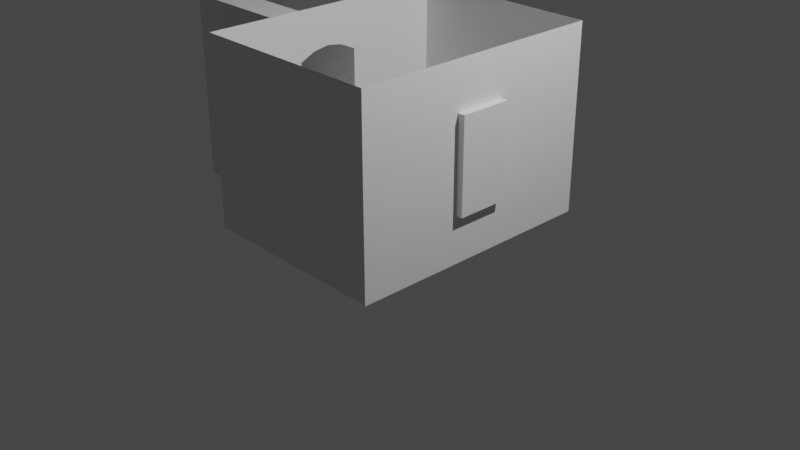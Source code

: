 # Source: Floor3_Grey_Box_Complete_UE4Model_.blend  (saved by Blender 2.91.10; exported with 4.5.12 LTS)
import bpy
from mathutils import Matrix  # noqa: F401  (used for matrix-valued properties, if any)

bpy.ops.wm.read_factory_settings(use_empty=True)
scene = bpy.context.scene
scene.name = 'Scene'

# ---- collections
col_collection = bpy.data.collections.new('Collection'); scene.collection.children.link(col_collection)

# ---- world
world_world = bpy.data.worlds.new('World'); scene.world = world_world
world_world.use_nodes = True; world_world.node_tree.nodes.clear()
_N = world_world.node_tree.nodes; _L = world_world.node_tree.links
n0 = _N.new('ShaderNodeOutputWorld'); n0.name = 'World Output'; n0.location = (300, 300)
n1 = _N.new('ShaderNodeBackground'); n1.name = 'Background'; n1.location = (10, 300)
n1.inputs[0].default_value = (0.05088, 0.05088, 0.05088, 1.0)
_L.new(n1.outputs[0], n0.inputs[0])
n0.is_active_output = True
world_world.color = (0.05088, 0.05088, 0.05088)
world_world.use_sun_shadow = False
world_world.sun_shadow_jitter_overblur = 0.0

# ---- cameras
cam_camera = bpy.data.cameras.new('Camera')
cam_camera.clip_end = 100.0
cam_camera.ortho_scale = 7.314

# ---- lights
light_light = bpy.data.lights.new('Light', 'POINT')
light_light.transmission_factor = 0.0
light_light.energy = 1000.0
light_light.shadow_soft_size = 0.1
light_light.shadow_maximum_resolution = 0.006
light_light.use_absolute_resolution = True

# ---- meshes
me_cube_001 = bpy.data.meshes.new('Cube.001')
me_cube_001.from_pydata([(-2.1, -1.0, -1.0), (-2.1, -1.0, 1.0), (-2.1, 1.0, -1.0), (-2.1, 1.0, 1.0), (1.0, -1.0, -1.0), (1.0, -1.0, 1.0), (1.0, 1.0, -1.0), (1.0, 1.0, 1.0), (-2.1, -1.0, 0.5), (-2.1, 1.0, 0.5), (1.0, 1.0, 0.5), (1.0, -1.0, 0.5), (-0.6411, 1.0, -1.0), (-0.6411, 1.0, 1.0), (-0.6411, -1.0, -1.0), (-0.6411, -1.0, 1.0), (-0.6411, -1.0, 0.5), (-0.6411, 1.0, 0.5), (-0.5095, 1.0, 1.0), (-0.5095, -1.0, -1.0), (-0.5095, 1.0, 0.5), (-0.5095, 1.0, -1.0), (-0.5095, -1.0, 1.0), (-0.5095, -1.0, 0.5), (-2.1, -0.5759, -1.0), (-2.1, -0.5759, 1.0), (1.0, -0.5759, -1.0), (1.0, -0.5759, 1.0), (1.0, -0.5759, 0.5), (-2.1, -0.5759, 0.5), (-0.6411, -0.5759, 1.0), (-0.6411, -0.5759, -1.0), (-0.5095, -0.5759, 1.0), (-0.5095, -0.5759, -1.0), (-2.1, 1.0, -0.07273), (1.0, 1.0, -0.07273), (1.0, -1.0, -0.07273), (-2.1, -1.0, -0.07273), (-0.6411, 1.0, -0.07273), (-0.5753, -1.0, -0.07273), (-0.5095, 1.0, -0.07273), (-2.1, -0.5759, -0.07273), (1.0, -0.5759, -0.07273), (-0.615, -1.0, 0.2136), (-0.5356, -1.0, 0.2136), (-0.6411, -1.0, 0.07045), (-0.5095, -1.0, 0.07045), (-0.6411, -1.0, 0.3568), (-0.5095, -1.0, 0.3568), (-0.6281, -1.0, 0.2852), (-0.5225, -1.0, 0.2852), (-0.6177, -1.0, 0.142), (-0.5329, -1.0, 0.142), (-0.5095, -1.0, 1.0), (-0.6411, -1.0, 1.0), (-0.6411, -1.0, 0.5), (-0.6411, -0.5759, 1.0), (-0.5095, -1.0, 0.5), (-0.5095, -0.5759, 1.0), (-0.5095, -1.0, 0.07045), (-0.5753, -1.0, -0.07273), (-0.6281, -1.0, 0.2852), (-0.615, -1.0, 0.2136), (-0.5225, -1.0, 0.2852), (-0.5356, -1.0, 0.2136), (-0.6177, -1.0, 0.142), (-0.6411, -1.0, 0.07045), (-0.5329, -1.0, 0.142), (-0.6411, -1.0, 0.3568), (-0.5095, -1.0, 0.3568), (-0.6411, -1.008, 1.009), (-0.5095, -1.008, 1.009), (-0.5095, -0.5759, 1.009), (-0.6411, -0.5759, 1.009), (-0.6411, -1.0, 1.009), (-0.5095, -1.0, 1.009), (-0.5095, -1.008, 1.0), (-0.6411, -1.008, 1.0), (-0.6082, -1.008, 0.5), (-0.6411, -1.008, 0.5), (-0.5095, -1.008, 0.5), (-0.5095, -1.008, 0.07045), (-0.5753, -1.008, -0.07273), (-0.5424, -1.008, 0.5), (-0.5753, -1.008, 0.5), (-0.6281, -1.008, 0.2852), (-0.615, -1.008, 0.2136), (-0.5225, -1.008, 0.2852), (-0.5356, -1.008, 0.2136), (-0.6051, -1.008, 0.2136), (-0.6177, -1.008, 0.142), (-0.6411, -1.008, 0.07045), (-0.5329, -1.008, 0.142), (-0.6411, -1.008, 0.3568), (-0.5095, -1.008, 0.3568), (-0.5455, -1.008, 0.2136), (-0.5554, -1.008, 0.2136), (-0.5753, -1.008, 0.3568), (-0.5424, -1.008, 0.3568), (-0.5259, -1.008, 0.3568), (-0.5489, -1.008, 0.2852), (-0.5424, -1.008, 0.07045), (-0.5753, -1.008, 0.07045), (-0.5259, -1.008, 0.07045), (-0.5489, -1.008, 0.142), (-0.6247, -1.008, 0.07045), (-0.6082, -1.008, 0.07045), (-0.6017, -1.008, 0.142), (-0.6247, -1.008, 0.3568), (-0.6082, -1.008, 0.3568), (-0.6017, -1.008, 0.2852), (-0.5952, -1.008, 0.2136), (-0.6149, -1.008, 0.2852), (-0.5435, -1.008, 0.142), (-0.5357, -1.008, 0.2852), (-0.6071, -1.008, 0.142), (-0.6411, -1.008, 0.5808), (-0.5095, -1.008, 0.5792), (-0.6082, -1.011, 0.5), (-0.6411, -1.011, 0.5), (-0.6411, -1.011, 0.5808), (-0.5095, -1.011, 0.5792), (-0.5095, -1.011, 0.5), (-0.5424, -1.011, 0.5), (-0.5753, -1.011, 0.5)], [], [(29, 25, 3, 9), (20, 18, 7, 10), (28, 27, 5, 11), (16, 15, 1, 8), (33, 26, 4, 19), (12, 38, 40, 21), (42, 28, 11, 36), (40, 20, 10, 35), (41, 29, 9, 34), (34, 9, 17, 38), (24, 31, 14, 0), (9, 3, 13, 17), (11, 5, 22, 23), (32, 22, 5, 27, 7, 18, 13, 3, 25, 1, 15, 30), (38, 17, 20, 40), (31, 33, 19, 14), (17, 13, 18, 20), (12, 21, 33, 31), (2, 12, 31, 24), (0, 37, 41, 24), (37, 8, 29, 41), (35, 10, 28, 42), (21, 6, 26, 33), (10, 7, 27, 28), (8, 1, 25, 29), (6, 35, 42, 26), (2, 34, 38, 12), (24, 41, 34, 2), (21, 40, 35, 6), (26, 42, 36, 4), (39, 45, 51, 43, 49, 47, 16, 8, 37, 0, 14, 19, 4, 36, 11, 23, 48, 50, 44, 52, 46), (32, 30, 56, 58), (44, 50, 63, 64), (48, 23, 57, 69), (49, 43, 62, 61), (22, 32, 58, 53), (16, 47, 68, 55), (52, 44, 64, 67), (23, 22, 53, 57), (15, 16, 55, 54), (43, 51, 65, 62), (46, 52, 67, 59), (51, 45, 66, 65), (30, 15, 54, 56), (50, 48, 69, 63), (45, 39, 60, 66), (39, 46, 59, 60), (47, 49, 61, 68), (74, 70, 71, 75, 72, 73), (53, 58, 72, 75), (56, 54, 74, 73), (58, 56, 73, 72), (53, 75, 71, 76, 117, 80, 57), (60, 59, 81, 82), (59, 67, 92, 81), (65, 66, 91, 90), (63, 69, 94, 87), (66, 60, 82, 91), (68, 61, 85, 93), (77, 70, 74, 54, 55, 79, 116), (76, 71, 70, 77, 116, 117), (64, 63, 87, 88), (69, 57, 80, 94), (61, 62, 86, 85), (55, 68, 93, 79), (67, 64, 88, 92), (62, 65, 90, 86), (109, 78, 79, 93, 108), (115, 89, 86, 90), (98, 83, 84, 97), (114, 99, 98, 100), (94, 80, 83, 98, 99), (113, 95, 96, 104), (101, 104, 96, 100, 98, 97, 109, 110, 111, 107, 106, 102), (112, 108, 93, 85), (97, 84, 78, 109), (89, 112, 85, 86), (111, 110, 112, 89), (110, 109, 108, 112), (103, 113, 104, 101), (81, 92, 113, 103), (92, 88, 95, 113), (95, 114, 100, 96), (88, 87, 114, 95), (87, 94, 99, 114), (105, 115, 90, 91), (106, 107, 115, 105), (107, 111, 89, 115), (101, 102, 106, 105, 91, 82, 81, 103), (116, 79, 119, 120), (121, 120, 119, 118, 124, 123, 122), (117, 116, 120, 121), (78, 84, 124, 118), (84, 83, 123, 124), (80, 117, 121, 122), (83, 80, 122, 123), (79, 78, 118, 119)])
_uv = me_cube_001.uv_layers.new(name='UVMap')
_uv.uv.foreach_set('vector', [0.5, 0.05301, 0.625, 0.05301, 0.625, 0.25, 0.5, 0.25, 0.5, 0.3783, 0.625, 0.3783, 0.625, 0.5, 0.5, 0.5, 0.5, 0.697, 0.625, 0.697, 0.625, 0.75, 0.5, 0.75, 0.5, 0.8823, 0.625, 0.8823, 0.625, 1.0, 0.5, 1.0, 0.2533, 0.697, 0.375, 0.697, 0.375, 0.75, 0.2533, 0.75, 0.375, 0.3677, 0.4523, 0.3677, 0.4523, 0.3783, 0.375, 0.3783, 0.4523, 0.697, 0.5, 0.697, 0.5, 0.75, 0.4523, 0.75, 0.4523, 0.3783, 0.5, 0.3783, 0.5, 0.5, 0.4523, 0.5, 0.4523, 0.05301, 0.5, 0.05301, 0.5, 0.25, 0.4523, 0.25, 0.4523, 0.25, 0.5, 0.25, 0.5, 0.3677, 0.4523, 0.3677, 0.125, 0.697, 0.2427, 0.697, 0.2427, 0.75, 0.125, 0.75, 0.5, 0.25, 0.625, 0.25, 0.625, 0.3677, 0.5, 0.3677, 0.5, 0.75, 0.625, 0.75, 0.625, 0.8717, 0.5, 0.8717, 0.7467, 0.697, 0.7467, 0.75, 0.625, 0.75, 0.625, 0.697, 0.625, 0.5, 0.7467, 0.5, 0.7573, 0.5, 0.875, 0.5, 0.875, 0.697, 0.875, 0.75, 0.7573, 0.75, 0.7573, 0.697, 0.4523, 0.3677, 0.5, 0.3677, 0.5, 0.3783, 0.4523, 0.3783, 0.2427, 0.697, 0.2533, 0.697, 0.2533, 0.75, 0.2427, 0.75, 0.5, 0.3677, 0.625, 0.3677, 0.625, 0.3783, 0.5, 0.3783, 0.2427, 0.5, 0.2533, 0.5, 0.2533, 0.697, 0.2427, 0.697, 0.125, 0.5, 0.2427, 0.5, 0.2427, 0.697, 0.125, 0.697, 0.375, 0.0, 0.4523, 0.0, 0.4523, 0.05301, 0.375, 0.05301, 0.4523, 0.0, 0.5, 0.0, 0.5, 0.05301, 0.4523, 0.05301, 0.4523, 0.5, 0.5, 0.5, 0.5, 0.697, 0.4523, 0.697, 0.2533, 0.5, 0.375, 0.5, 0.375, 0.697, 0.2533, 0.697, 0.5, 0.5, 0.625, 0.5, 0.625, 0.697, 0.5, 0.697, 0.5, 0.0, 0.625, 0.0, 0.625, 0.05301, 0.5, 0.05301, 0.375, 0.5, 0.4523, 0.5, 0.4523, 0.697, 0.375, 0.697, 0.375, 0.25, 0.4523, 0.25, 0.4523, 0.3677, 0.375, 0.3677, 0.375, 0.05301, 0.4523, 0.05301, 0.4523, 0.25, 0.375, 0.25, 0.375, 0.3783, 0.4523, 0.3783, 0.4523, 0.5, 0.375, 0.5, 0.375, 0.697, 0.4523, 0.697, 0.4523, 0.75, 0.375, 0.75, 0.4523, 0.8823, 0.4642, 0.8823, 0.4702, 0.8823, 0.4761, 0.8823, 0.4821, 0.8823, 0.4881, 0.8823, 0.5, 0.8823, 0.5, 1.0, 0.4523, 1.0, 0.375, 1.0, 0.375, 0.8823, 0.375, 0.8717, 0.375, 0.75, 0.4523, 0.75, 0.5, 0.75, 0.5, 0.8717, 0.4881, 0.8717, 0.4821, 0.8717, 0.4761, 0.8717, 0.4702, 0.8717, 0.4642, 0.8717, 0.7467, 0.697, 0.7573, 0.697, 0.7573, 0.697, 0.7467, 0.697, 0.4761, 0.8717, 0.4821, 0.8717, 0.4821, 0.8717, 0.4761, 0.8717, 0.4881, 0.8717, 0.5, 0.8717, 0.5, 0.8717, 0.4881, 0.8717, 0.4821, 0.8823, 0.4761, 0.8823, 0.4761, 0.8823, 0.4821, 0.8823, 0.7467, 0.75, 0.7467, 0.697, 0.7467, 0.697, 0.7467, 0.75, 0.5, 0.8823, 0.4881, 0.8823, 0.4881, 0.8823, 0.5, 0.8823, 0.4702, 0.8717, 0.4761, 0.8717, 0.4761, 0.8717, 0.4702, 0.8717, 0.5, 0.8717, 0.625, 0.8717, 0.625, 0.8717, 0.5, 0.8717, 0.625, 0.8823, 0.5, 0.8823, 0.5, 0.8823, 0.625, 0.8823, 0.4761, 0.8823, 0.4702, 0.8823, 0.4702, 0.8823, 0.4761, 0.8823, 0.4642, 0.8717, 0.4702, 0.8717, 0.4702, 0.8717, 0.4642, 0.8717, 0.4702, 0.8823, 0.4642, 0.8823, 0.4642, 0.8823, 0.4702, 0.8823, 0.7573, 0.697, 0.7573, 0.75, 0.7573, 0.75, 0.7573, 0.697, 0.4821, 0.8717, 0.4881, 0.8717, 0.4881, 0.8717, 0.4821, 0.8717, 0.4642, 0.8823, 0.4523, 0.8823, 0.4523, 0.8823, 0.4642, 0.8823, 0.4523, 0.8823, 0.4642, 0.8717, 0.4642, 0.8717, 0.4523, 0.8823, 0.4881, 0.8823, 0.4821, 0.8823, 0.4821, 0.8823, 0.4881, 0.8823, 0.7573, 0.75, 0.7573, 0.75, 0.7467, 0.75, 0.7467, 0.75, 0.7467, 0.697, 0.7573, 0.697, 0.7467, 0.75, 0.7467, 0.697, 0.7467, 0.697, 0.7467, 0.75, 0.7573, 0.697, 0.7573, 0.75, 0.7573, 0.75, 0.7573, 0.697, 0.7467, 0.697, 0.7573, 0.697, 0.7573, 0.697, 0.7467, 0.697, 0.625, 0.8717, 0.625, 0.8717, 0.625, 0.8717, 0.625, 0.8717, 0.5031, 0.8717, 0.5, 0.8717, 0.5, 0.8717, 0.4523, 0.8823, 0.4642, 0.8717, 0.4642, 0.8717, 0.4523, 0.8823, 0.4642, 0.8717, 0.4702, 0.8717, 0.4702, 0.8717, 0.4642, 0.8717, 0.4702, 0.8823, 0.4642, 0.8823, 0.4642, 0.8823, 0.4702, 0.8823, 0.4821, 0.8717, 0.4881, 0.8717, 0.4881, 0.8717, 0.4821, 0.8717, 0.4642, 0.8823, 0.4523, 0.8823, 0.4523, 0.8823, 0.4642, 0.8823, 0.4881, 0.8823, 0.4821, 0.8823, 0.4821, 0.8823, 0.4881, 0.8823, 0.625, 0.8823, 0.625, 0.8823, 0.625, 0.8823, 0.625, 0.8823, 0.5, 0.8823, 0.5, 0.8823, 0.5035, 0.8823, 0.625, 0.8717, 0.625, 0.8717, 0.625, 0.8823, 0.625, 0.8823, 0.5035, 0.8823, 0.5031, 0.8717, 0.4761, 0.8717, 0.4821, 0.8717, 0.4821, 0.8717, 0.4761, 0.8717, 0.4881, 0.8717, 0.5, 0.8717, 0.5, 0.8717, 0.4881, 0.8717, 0.4821, 0.8823, 0.4761, 0.8823, 0.4761, 0.8823, 0.4821, 0.8823, 0.5, 0.8823, 0.4881, 0.8823, 0.4881, 0.8823, 0.5, 0.8823, 0.4702, 0.8717, 0.4761, 0.8717, 0.4761, 0.8717, 0.4702, 0.8717, 0.4761, 0.8823, 0.4702, 0.8823, 0.4702, 0.8823, 0.4761, 0.8823, 0.4881, 0.8797, 0.5, 0.8797, 0.5, 0.8823, 0.4881, 0.8823, 0.4881, 0.881, 0.4702, 0.881, 0.4761, 0.881, 0.4761, 0.8823, 0.4702, 0.8823, 0.4881, 0.8744, 0.5, 0.8744, 0.5, 0.877, 0.4881, 0.877, 0.4821, 0.8731, 0.4881, 0.8731, 0.4881, 0.8744, 0.4821, 0.8744, 0.4881, 0.8717, 0.5, 0.8717, 0.5, 0.8744, 0.4881, 0.8744, 0.4881, 0.8731, 0.4702, 0.8731, 0.4761, 0.8731, 0.4761, 0.8744, 0.4702, 0.8744, 0.4642, 0.8744, 0.4702, 0.8744, 0.4761, 0.8744, 0.4821, 0.8744, 0.4881, 0.8744, 0.4881, 0.877, 0.4881, 0.8797, 0.4821, 0.8797, 0.4761, 0.8797, 0.4702, 0.8797, 0.4642, 0.8797, 0.4642, 0.877, 0.4821, 0.881, 0.4881, 0.881, 0.4881, 0.8823, 0.4821, 0.8823, 0.4881, 0.877, 0.5, 0.877, 0.5, 0.8797, 0.4881, 0.8797, 0.4761, 0.881, 0.4821, 0.881, 0.4821, 0.8823, 0.4761, 0.8823, 0.4761, 0.8797, 0.4821, 0.8797, 0.4821, 0.881, 0.4761, 0.881, 0.4821, 0.8797, 0.4881, 0.8797, 0.4881, 0.881, 0.4821, 0.881, 0.4642, 0.8731, 0.4702, 0.8731, 0.4702, 0.8744, 0.4642, 0.8744, 0.4642, 0.8717, 0.4702, 0.8717, 0.4702, 0.8731, 0.4642, 0.8731, 0.4702, 0.8717, 0.4761, 0.8717, 0.4761, 0.8731, 0.4702, 0.8731, 0.4761, 0.8731, 0.4821, 0.8731, 0.4821, 0.8744, 0.4761, 0.8744, 0.4761, 0.8717, 0.4821, 0.8717, 0.4821, 0.8731, 0.4761, 0.8731, 0.4821, 0.8717, 0.4881, 0.8717, 0.4881, 0.8731, 0.4821, 0.8731, 0.4642, 0.881, 0.4702, 0.881, 0.4702, 0.8823, 0.4642, 0.8823, 0.4642, 0.8797, 0.4702, 0.8797, 0.4702, 0.881, 0.4642, 0.881, 0.4702, 0.8797, 0.4761, 0.8797, 0.4761, 0.881, 0.4702, 0.881, 0.4642, 0.8744, 0.4642, 0.877, 0.4642, 0.8797, 0.4642, 0.881, 0.4642, 0.8823, 0.4523, 0.8717, 0.4642, 0.8717, 0.4642, 0.8731, 0.5035, 0.8823, 0.5, 0.8823, 0.5, 0.8823, 0.5035, 0.8823, 0.5031, 0.8717, 0.5035, 0.8823, 0.5, 0.8823, 0.5, 0.8797, 0.5, 0.877, 0.5, 0.8744, 0.5, 0.8717, 0.5031, 0.8717, 0.5035, 0.8823, 0.5035, 0.8823, 0.5031, 0.8717, 0.5, 0.8797, 0.5, 0.877, 0.5, 0.877, 0.5, 0.8797, 0.5, 0.877, 0.5, 0.8744, 0.5, 0.8744, 0.5, 0.877, 0.5, 0.8717, 0.5031, 0.8717, 0.5031, 0.8717, 0.5, 0.8717, 0.5, 0.8744, 0.5, 0.8717, 0.5, 0.8717, 0.5, 0.8744, 0.5, 0.8823, 0.5, 0.8797, 0.5, 0.8797, 0.5, 0.8823])
me_cube_001.use_remesh_fix_poles = True
me_cube_001.use_remesh_preserve_attributes = False
me_cube_001.use_mirror_vertex_groups = False
me_cube_001.update()
me_cube_002 = bpy.data.meshes.new('Cube.002')
me_cube_002.from_pydata([(-2.1, -1.0, -1.0), (-2.1, -1.0, 1.0), (-2.1, 1.0, -1.0), (-2.1, 1.0, 1.0), (1.0, -1.0, -1.0), (1.0, -1.0, 1.0), (1.0, 1.0, -1.0), (1.0, 1.0, 1.0)], [], [(0, 1, 3, 2), (2, 3, 7, 6), (6, 7, 5, 4), (4, 5, 1, 0), (2, 6, 4, 0), (7, 3, 1, 5)])
_uv = me_cube_002.uv_layers.new(name='UVMap')
_uv.uv.foreach_set('vector', [0.375, 0.0, 0.625, 0.0, 0.625, 0.25, 0.375, 0.25, 0.375, 0.25, 0.625, 0.25, 0.625, 0.5, 0.375, 0.5, 0.375, 0.5, 0.625, 0.5, 0.625, 0.75, 0.375, 0.75, 0.375, 0.75, 0.625, 0.75, 0.625, 1.0, 0.375, 1.0, 0.125, 0.5, 0.375, 0.5, 0.375, 0.75, 0.125, 0.75, 0.625, 0.5, 0.875, 0.5, 0.875, 0.75, 0.625, 0.75])
me_cube_002.use_remesh_fix_poles = True
me_cube_002.use_remesh_preserve_attributes = False
me_cube_002.use_mirror_vertex_groups = False
me_cube_002.update()
me_cube = bpy.data.meshes.new('Cube')
me_cube.from_pydata([(-1.0, -1.0, 1.0), (-1.0, 1.0, 1.0), (1.0, -1.0, 1.0), (1.0, 1.0, 1.0), (-1.0, 0.5086, 1.0), (1.0, 0.5086, 1.0), (1.0, -0.5054, 1.0), (-1.0, -0.5054, 1.0), (0.6, 1.0, 1.0), (0.6, -1.0, 1.0), (0.6, 0.5086, 1.0), (0.6, -0.5054, 1.0), (0.2, -1.0, 1.0), (0.2, 1.0, 1.0), (0.2, 0.5086, 1.0), (0.2, -0.5054, 1.0), (-0.2, -1.0, 1.0), (-0.2, 1.0, 1.0), (-0.2, 0.5086, 1.0), (-0.2, -0.5054, 1.0), (-0.6, -1.0, 1.0), (-0.6, 1.0, 1.0), (-0.6, 0.5086, 1.0), (-0.6, -0.5054, 1.0), (0.6, 0.5086, 0.5), (1.0, 0.5086, 0.5), (1.0, -0.5054, 0.5), (0.6, -0.5054, 0.5), (0.2, 0.5086, 0.0), (0.6, 0.5086, 0.0), (0.2, -0.5054, 0.0), (0.6, -0.5054, 0.0), (-0.2, 0.5086, -0.5), (0.2, 0.5086, -0.5), (-0.2, -0.5054, -0.5), (0.2, -0.5054, -0.5), (-0.6, 0.5086, -1.0), (-0.2, 0.5086, -1.0), (-0.6, -0.5054, -1.0), (-0.2, -0.5054, -1.0), (-1.0, -0.5054, -1.5), (-1.0, 0.5086, -1.5), (-0.6, 0.5086, -1.5), (-0.6, -0.5054, -1.5), (-1.0, 0.5086, 9.692), (-1.0, 1.0, 9.692), (0.6, 1.0, 9.692), (1.0, 1.0, 9.692), (1.0, -0.5054, 9.692), (1.0, -1.0, 9.692), (-0.6, -1.0, 9.692), (-1.0, -1.0, 9.692), (1.0, 0.5086, 9.692), (0.6, 0.5086, 9.692), (-1.0, -0.5054, 9.692), (0.6, -0.5054, 9.692), (0.2, 1.0, 9.692), (0.6, -1.0, 9.692), (0.2, 0.5086, 9.692), (0.2, -0.5054, 9.692), (0.2, -1.0, 9.692), (-0.2, 1.0, 9.692), (-0.2, 0.5086, 9.692), (-0.2, -0.5054, 9.692), (-0.2, -1.0, 9.692), (-0.6, 1.0, 9.692), (-0.6, 0.5086, 9.692), (-0.6, -0.5054, 9.692), (1.0, -2.0, 1.0), (4.5, -2.0, 1.0), (1.0, 2.0, 1.0), (4.5, 2.0, 1.0), (4.5, -2.0, 9.696), (4.502, -1.997, 0.9581), (4.5, 2.0, 9.696), (4.502, 2.003, 0.9581), (4.5, 0.0, 9.696), (4.5, -2.0, 5.348), (4.502, 0.00309, 0.9581), (4.5, 2.0, 5.348), (4.5, -0.4, 9.696), (4.502, -1.997, 3.132), (4.502, 0.4031, 0.9581), (4.5, 2.0, 7.522), (4.5, 0.4, 9.696), (4.5, -2.0, 7.522), (4.502, -0.3969, 0.9581), (4.502, 2.003, 3.132), (4.5, 0.4, 5.348), (4.5, -0.4, 5.348), (4.5, 0.0, 7.522), (4.502, 0.00309, 3.132), (4.502, -0.3969, 3.132), (4.5, -0.4, 7.522), (4.5, 0.4, 7.522), (4.502, 0.4031, 3.132), (4.633, -0.4, 5.348), (4.633, 0.0, 5.348), (4.633, 0.0, 3.174), (4.633, 0.4, 5.348), (4.633, 0.0, 7.522), (4.633, -0.4, 3.174), (4.633, -0.4, 7.522), (4.633, 0.4, 7.522), (4.633, 0.4, 3.174), (1.0, -2.0, 9.696), (1.0, -2.0, 1.0), (1.0, 2.0, 9.696), (1.0, 2.0, 1.0), (1.0, 0.0, 9.696), (1.0, -2.0, 5.348), (1.0, 2.0, 5.348), (1.0, -0.5, 9.696), (1.0, -2.0, 3.174), (1.0, 0.5, 1.0), (1.0, 2.0, 7.522), (1.0, 0.5, 9.696), (1.0, -2.0, 7.522), (1.0, -0.5, 1.0), (1.0, 2.0, 3.174), (1.0, 0.5, 5.348), (1.0, -0.5, 5.348), (1.0, 0.0, 7.877), (1.0, -0.5, 3.174), (1.0, -0.5, 7.404), (1.0, 0.5, 7.404), (1.0, 0.5, 3.174), (1.0, -0.5, 4.261), (1.0, -0.5, 2.087), (1.0, -0.25, 7.755), (1.0, -0.5, 6.435), (1.0, 0.25, 7.755), (1.0, 0.5, 6.435), (1.0, 0.5, 4.261), (1.0, 0.5, 2.087), (1.0, -2.0, 1.0), (1.0, -2.0, 9.696), (4.5, -2.0, 1.0), (4.5, -2.0, 9.696), (1.0, 2.0, 9.696), (1.0, 2.0, 1.0), (4.5, 2.0, 9.696), (4.5, 2.0, 1.0)], [], [(6, 11, 55, 48), (4, 22, 66, 44), (7, 23, 43, 40), (6, 5, 25, 26), (12, 9, 57, 60), (1, 4, 44, 45), (16, 12, 60, 64), (7, 0, 51, 54), (14, 18, 32, 33), (21, 1, 45, 65), (20, 16, 64, 50), (10, 5, 52, 53), (11, 15, 59, 55), (25, 24, 27, 26), (5, 10, 24, 25), (11, 6, 26, 27), (29, 28, 30, 31), (10, 14, 28, 29), (18, 22, 36, 37), (15, 11, 31, 30), (33, 32, 34, 35), (19, 15, 35, 34), (37, 36, 38, 39), (23, 19, 39, 38), (42, 41, 40, 43), (22, 4, 41, 42), (67, 54, 51, 50), (65, 45, 44, 66), (47, 46, 53, 52), (48, 55, 57, 49), (46, 56, 58, 53), (55, 59, 60, 57), (56, 61, 62, 58), (59, 63, 64, 60), (61, 65, 66, 62), (63, 67, 50, 64), (17, 21, 65, 61), (3, 8, 46, 47), (13, 17, 61, 56), (23, 7, 54, 67), (8, 13, 56, 46), (22, 18, 62, 66), (18, 14, 58, 62), (9, 2, 49, 57), (19, 23, 67, 63), (0, 20, 50, 51), (15, 19, 63, 59), (14, 10, 53, 58), (27, 24, 10, 29, 31, 11), (30, 28, 14, 33, 35, 15), (34, 32, 18, 37, 39, 19), (38, 36, 22, 42, 43, 23), (68, 69, 71, 70), (94, 103, 100, 90), (77, 85, 93, 89, 92, 81), (91, 98, 104, 95), (92, 101, 98, 91), (90, 100, 102, 93), (102, 96, 97, 100), (93, 85, 72, 80, 76, 84, 74, 83, 94, 90), (89, 96, 101, 92), (88, 99, 103, 94), (96, 101, 98, 97), (94, 83, 79, 87, 95, 88), (97, 98, 104, 99), (95, 104, 99, 88), (100, 97, 99, 103), (93, 102, 96, 89), (82, 78, 86, 73, 81, 92, 91, 95, 87, 75), (126, 134, 114, 108, 119), (125, 132, 120, 111, 115), (110, 113, 123, 127, 121), (113, 106, 118, 128, 123), (112, 109, 122, 129, 124), (105, 117, 124, 112), (117, 110, 121, 130, 124), (116, 125, 115, 107), (109, 116, 125, 131, 122), (120, 133, 126, 119, 111), (135, 136, 138, 137), (139, 140, 142, 141)])
_uv = me_cube.uv_layers.new(name='UVMap')
_uv.uv.foreach_set('vector', [0.625, 0.6882, 0.6747, 0.6882, 0.6747, 0.6882, 0.625, 0.6882, 0.875, 0.5614, 0.8373, 0.5614, 0.8373, 0.5614, 0.875, 0.5614, 0.875, 0.6882, 0.8373, 0.6882, 0.8373, 0.6882, 0.875, 0.6882, 0.0, 0.0, 0.0, 0.0, 0.0, 0.0, 0.0, 0.0, 0.0, 0.0, 0.0, 0.0, 0.0, 0.0, 0.0, 0.0, 0.0, 0.0, 0.0, 0.0, 0.0, 0.0, 0.0, 0.0, 0.0, 0.0, 0.0, 0.0, 0.0, 0.0, 0.0, 0.0, 0.0, 0.0, 0.0, 0.0, 0.0, 0.0, 0.0, 0.0, 0.7243, 0.5614, 0.7996, 0.5614, 0.7996, 0.5614, 0.7243, 0.5614, 0.0, 0.0, 0.0, 0.0, 0.0, 0.0, 0.0, 0.0, 0.0, 0.0, 0.0, 0.0, 0.0, 0.0, 0.0, 0.0, 0.6747, 0.5614, 0.625, 0.5614, 0.625, 0.5614, 0.6747, 0.5614, 0.6747, 0.6882, 0.7243, 0.6882, 0.7243, 0.6882, 0.6747, 0.6882, 0.625, 0.5614, 0.6747, 0.5614, 0.6747, 0.6882, 0.625, 0.6882, 0.625, 0.5614, 0.6747, 0.5614, 0.6747, 0.5614, 0.625, 0.5614, 0.6747, 0.6882, 0.625, 0.6882, 0.625, 0.6882, 0.6747, 0.6882, 0.6747, 0.5614, 0.7243, 0.5614, 0.7243, 0.6882, 0.6747, 0.6882, 0.6747, 0.5614, 0.7243, 0.5614, 0.7243, 0.5614, 0.6747, 0.5614, 0.7996, 0.5614, 0.8373, 0.5614, 0.8373, 0.5614, 0.7996, 0.5614, 0.7243, 0.6882, 0.6747, 0.6882, 0.6747, 0.6882, 0.7243, 0.6882, 0.7243, 0.5614, 0.7996, 0.5614, 0.7996, 0.6882, 0.7243, 0.6882, 0.7996, 0.6882, 0.7243, 0.6882, 0.7243, 0.6882, 0.7996, 0.6882, 0.7996, 0.5614, 0.8373, 0.5614, 0.8373, 0.6882, 0.7996, 0.6882, 0.8373, 0.6882, 0.7996, 0.6882, 0.7996, 0.6882, 0.8373, 0.6882, 0.8373, 0.5614, 0.875, 0.5614, 0.875, 0.6882, 0.8373, 0.6882, 0.8373, 0.5614, 0.875, 0.5614, 0.875, 0.5614, 0.8373, 0.5614, 0.8373, 0.6882, 0.875, 0.6882, 0.875, 0.75, 0.8373, 0.75, 0.8373, 0.5, 0.875, 0.5, 0.875, 0.5614, 0.8373, 0.5614, 0.625, 0.5, 0.6747, 0.5, 0.6747, 0.5614, 0.625, 0.5614, 0.625, 0.6882, 0.6747, 0.6882, 0.6747, 0.75, 0.625, 0.75, 0.6747, 0.5, 0.7243, 0.5, 0.7243, 0.5614, 0.6747, 0.5614, 0.6747, 0.6882, 0.7243, 0.6882, 0.7243, 0.75, 0.6747, 0.75, 0.7243, 0.5, 0.7996, 0.5, 0.7996, 0.5614, 0.7243, 0.5614, 0.7243, 0.6882, 0.7996, 0.6882, 0.7996, 0.75, 0.7243, 0.75, 0.7996, 0.5, 0.8373, 0.5, 0.8373, 0.5614, 0.7996, 0.5614, 0.7996, 0.6882, 0.8373, 0.6882, 0.8373, 0.75, 0.7996, 0.75, 0.0, 0.0, 0.0, 0.0, 0.0, 0.0, 0.0, 0.0, 0.0, 0.0, 0.0, 0.0, 0.0, 0.0, 0.0, 0.0, 0.0, 0.0, 0.0, 0.0, 0.0, 0.0, 0.0, 0.0, 0.8373, 0.6882, 0.875, 0.6882, 0.875, 0.6882, 0.8373, 0.6882, 0.0, 0.0, 0.0, 0.0, 0.0, 0.0, 0.0, 0.0, 0.8373, 0.5614, 0.7996, 0.5614, 0.7996, 0.5614, 0.8373, 0.5614, 0.7996, 0.5614, 0.7243, 0.5614, 0.7243, 0.5614, 0.7996, 0.5614, 0.0, 0.0, 0.0, 0.0, 0.0, 0.0, 0.0, 0.0, 0.7996, 0.6882, 0.8373, 0.6882, 0.8373, 0.6882, 0.7996, 0.6882, 0.0, 0.0, 0.0, 0.0, 0.0, 0.0, 0.0, 0.0, 0.7243, 0.6882, 0.7996, 0.6882, 0.7996, 0.6882, 0.7243, 0.6882, 0.7243, 0.5614, 0.6747, 0.5614, 0.6747, 0.5614, 0.7243, 0.5614, 0.6747, 0.6882, 0.6747, 0.5614, 0.6747, 0.5614, 0.6747, 0.5614, 0.6747, 0.6882, 0.6747, 0.6882, 0.7243, 0.6882, 0.7243, 0.5614, 0.7243, 0.5614, 0.7243, 0.5614, 0.7243, 0.6882, 0.7243, 0.6882, 0.7996, 0.6882, 0.7996, 0.5614, 0.7996, 0.5614, 0.7996, 0.5614, 0.7996, 0.6882, 0.7996, 0.6882, 0.8373, 0.6882, 0.8373, 0.5614, 0.8373, 0.5614, 0.8373, 0.5614, 0.8373, 0.6882, 0.8373, 0.6882, 0.0, 0.0, 1.0, 0.0, 1.0, 1.0, 0.0, 1.0, 0.25, 0.75, 0.25, 0.75, 0.25, 0.5, 0.25, 0.5, 0.5, 0.0, 0.25, 0.0, 0.25, 0.25, 0.5, 0.25, 0.75, 0.25, 0.75, 0.0, 0.75, 0.5, 0.75, 0.5, 0.75, 0.75, 0.75, 0.75, 0.75, 0.25, 0.75, 0.25, 0.75, 0.5, 0.75, 0.5, 0.25, 0.5, 0.25, 0.5, 0.25, 0.25, 0.25, 0.25, 0.25, 0.25, 0.5, 0.25, 0.5, 0.5, 0.25, 0.5, 0.25, 0.25, 0.25, 0.0, 0.0, 0.0, 0.0, 0.25, 0.0, 0.5, 0.0, 0.75, 0.0, 1.0, 0.25, 1.0, 0.25, 0.75, 0.25, 0.5, 0.5, 0.25, 0.5, 0.25, 0.75, 0.25, 0.75, 0.25, 0.5, 0.75, 0.5, 0.75, 0.25, 0.75, 0.25, 0.75, 0.5, 0.25, 0.75, 0.25, 0.75, 0.5, 0.5, 0.5, 0.25, 0.75, 0.25, 1.0, 0.5, 1.0, 0.75, 1.0, 0.75, 0.75, 0.5, 0.75, 0.5, 0.5, 0.75, 0.5, 0.75, 0.75, 0.5, 0.75, 0.75, 0.75, 0.75, 0.75, 0.5, 0.75, 0.5, 0.75, 0.25, 0.5, 0.5, 0.5, 0.5, 0.75, 0.25, 0.75, 0.25, 0.25, 0.25, 0.25, 0.5, 0.25, 0.5, 0.25, 1.0, 0.75, 1.0, 0.5, 1.0, 0.25, 1.0, 0.0, 0.75, 0.0, 0.75, 0.25, 0.75, 0.5, 0.75, 0.75, 0.75, 1.0, 1.0, 1.0, 0.75, 0.75, 0.875, 0.75, 1.0, 0.75, 1.0, 1.0, 0.75, 1.0, 0.25, 0.75, 0.375, 0.75, 0.5, 0.75, 0.5, 1.0, 0.25, 1.0, 0.5, 0.0, 0.75, 0.0, 0.75, 0.25, 0.625, 0.25, 0.5, 0.25, 0.75, 0.0, 1.0, 0.0, 1.0, 0.25, 0.875, 0.25, 0.75, 0.25, 0.0, 0.25, 0.0, 0.5, 0.25, 0.5, 0.25, 0.375, 0.25, 0.25, 0.0, 0.0, 0.25, 0.0, 0.25, 0.25, 0.0, 0.25, 0.25, 0.0, 0.5, 0.0, 0.5, 0.25, 0.375, 0.25, 0.25, 0.25, 0.0, 0.75, 0.25, 0.75, 0.25, 1.0, 0.0, 1.0, 0.0, 0.5, 0.0, 0.75, 0.25, 0.75, 0.25, 0.625, 0.25, 0.5, 0.5, 0.75, 0.625, 0.75, 0.75, 0.75, 0.75, 1.0, 0.5, 1.0, 0.0, 0.0, 1.0, 0.0, 1.0, 1.0, 0.0, 1.0, 0.0, 0.0, 1.0, 0.0, 1.0, 1.0, 0.0, 1.0])
me_cube.use_remesh_fix_poles = True
me_cube.use_remesh_preserve_attributes = False
me_cube.use_mirror_vertex_groups = False
me_cube.update()

# ---- objects
ob_box_1 = bpy.data.objects.new('Box 1', me_cube_001)
ob_box_2_temp = bpy.data.objects.new('Box 2 Temp', me_cube_002)
ob_hideout = bpy.data.objects.new('Hideout', me_cube)
ob_light = bpy.data.objects.new('Light', light_light)
ob_camera = bpy.data.objects.new('Camera', cam_camera)

# ---- transforms, parenting, visibility, modifiers, constraints
ob_box_1.location = (0.24, 1.12, 0.16)
ob_box_1.scale = (0.2258, 0.25, 0.16)
ob_box_1.lineart.crease_threshold = 0.0
ob_box_2_temp.location = (0.01, -1.12, 0.16)
ob_box_2_temp.scale = (0.2258, 0.25, 0.16)
ob_box_2_temp.lineart.crease_threshold = 0.0
ob_hideout.location = (-1.65, 0.0, -0.23)
ob_hideout.scale = (0.6, 0.7, 0.23)
ob_hideout.lineart.crease_threshold = 0.0
ob_light.location = (4.076, 1.005, 5.904)
ob_light.rotation_euler = (0.6503, 0.05522, 1.866)
ob_light.lock_rotations_4d = False
ob_light.empty_display_type = 'ARROWS'
ob_light.color = (0.0, 0.0, 0.0, 0.0)
ob_light.lineart.crease_threshold = 0.0
ob_camera.location = (7.359, -6.926, 4.958)
ob_camera.rotation_euler = (1.109, 0.0, 0.8149)
ob_camera.lock_rotations_4d = False
ob_camera.empty_display_type = 'ARROWS'
ob_camera.color = (0.0, 0.0, 0.0, 0.0)
ob_camera.display_type = 'WIRE'
ob_camera.lineart.crease_threshold = 0.0

# ---- collection membership
scene.collection.objects.link(ob_box_1)
scene.collection.objects.link(ob_box_2_temp)
scene.collection.objects.link(ob_hideout)
col_collection.objects.link(ob_light)
col_collection.objects.link(ob_camera)

# ---- scene / render settings (as saved in the file)
scene.camera = ob_camera
scene.frame_start = 1; scene.frame_end = 250; scene.frame_set(1)
scene.render.engine = 'BLENDER_EEVEE_NEXT'
scene.cycles.samples = 128
scene.cycles.sampling_pattern = 'TABULATED_SOBOL'
scene.cycles.use_adaptive_sampling = False
scene.cycles.use_light_tree = False
scene.view_settings.view_transform = 'Filmic'
bpy.context.view_layer.update()
